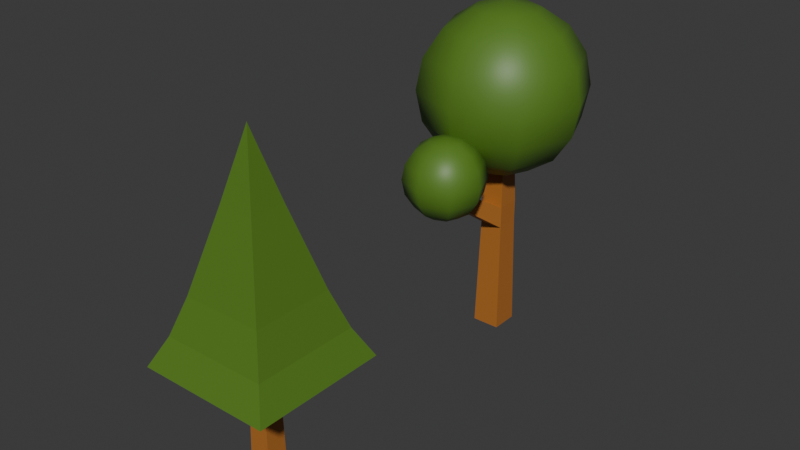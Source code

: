 # Source: Trees.blend  (saved by Blender 5.1.29; exported with 4.5.12 LTS)
import bpy
from mathutils import Matrix  # noqa: F401  (used for matrix-valued properties, if any)

bpy.ops.wm.read_factory_settings(use_empty=True)
scene = bpy.context.scene
scene.name = 'Scene'

# ---- collections
col_collection = bpy.data.collections.new('Collection'); scene.collection.children.link(col_collection)

# ---- materials (node trees are filled in below, after node groups)
mat_wood = bpy.data.materials.new('Wood')
mat_wood.alpha_threshold = 0.0
mat_wood.use_backface_culling_lightprobe_volume = False
mat_wood.roughness = 0.5
mat_wood.line_color = (0.0, 0.0, 0.0, 1.0)
mat_leaf = bpy.data.materials.new('Leaf')

# ---- material node trees
mat_wood.use_nodes = True; mat_wood.node_tree.nodes.clear()
_N = mat_wood.node_tree.nodes; _L = mat_wood.node_tree.links
n0 = _N.new('ShaderNodeOutputMaterial'); n0.name = 'Material Output'; n0.location = (200, 100)
n1 = _N.new('ShaderNodeBsdfPrincipled'); n1.name = 'Principled BSDF'; n1.location = (-200, 100)
n1.inputs[0].default_value = (0.4458, 0.1598, 0.02943, 1.0)
_L.new(n1.outputs[0], n0.inputs[0])
n0.is_active_output = True
mat_leaf.use_nodes = True; mat_leaf.node_tree.nodes.clear()
_N = mat_leaf.node_tree.nodes; _L = mat_leaf.node_tree.links
n0 = _N.new('ShaderNodeBsdfPrincipled'); n0.name = 'Principled BSDF'; n0.location = (-200, 100)
n0.inputs[0].default_value = (0.09421, 0.2071, 0.0203, 1.0)
n1 = _N.new('ShaderNodeOutputMaterial'); n1.name = 'Material Output'; n1.location = (200, 100)
_L.new(n0.outputs[0], n1.inputs[0])
n1.is_active_output = True

# ---- world
world_world = bpy.data.worlds.new('World'); scene.world = world_world
world_world.use_nodes = True; world_world.node_tree.nodes.clear()
_N = world_world.node_tree.nodes; _L = world_world.node_tree.links
n0 = _N.new('ShaderNodeOutputWorld'); n0.name = 'World Output'; n0.location = (200, 100)
n1 = _N.new('ShaderNodeBackground'); n1.name = 'Background'; n1.location = (-200, 100)
n1.inputs[0].default_value = (0.05088, 0.05088, 0.05088, 1.0)
_L.new(n1.outputs[0], n0.inputs[0])
n0.is_active_output = True
world_world.color = (0.05088, 0.05088, 0.05088)
world_world.sun_shadow_jitter_overblur = 0.0

# ---- meshes
me_cube = bpy.data.meshes.new('Cube')
me_cube.from_pydata([(0.2032, 0.2032, 1.0), (0.231, 0.2588, -1.0), (0.2032, -0.2032, 1.0), (0.231, -0.231, -1.0), (-0.2032, 0.2032, 1.0), (-0.2032, 0.2032, -1.0), (-0.2032, -0.2032, 1.0), (-0.2588, -0.231, -1.0), (0.1543, -0.1543, 2.78), (-0.1543, -0.1543, 2.78), (0.1543, 0.1543, 2.78), (-0.1543, 0.1543, 2.78), (-0.2032, 0.2032, 1.384), (0.2032, 0.2032, 1.384), (0.2032, -0.2032, 1.384), (-0.2032, -0.2032, 1.384), (-0.1818, -1.499, 1.942), (-0.3378, -1.499, 1.942), (-0.3378, -1.4, 2.128), (-0.1818, -1.4, 2.128), (0.0, 0.0, 4.921), (0.0, 1.033, 4.493), (0.0, 1.349, 4.019), (0.0, 1.46, 3.46), (0.0, 1.349, 2.901), (0.0, 1.033, 2.428), (0.0, 0.0, 2.0), (0.3952, 0.3952, 4.809), (0.7302, 0.7302, 4.493), (0.954, 0.954, 4.019), (1.033, 1.033, 3.46), (0.954, 0.954, 2.901), (0.7302, 0.7302, 2.428), (0.3952, 0.3952, 2.111), (0.5588, 0.0, 4.809), (1.033, 0.0, 4.493), (1.349, 0.0, 4.019), (1.46, 0.0, 3.46), (1.349, 0.0, 2.901), (1.033, 0.0, 2.428), (0.5588, 0.0, 2.111), (0.3952, -0.3952, 4.809), (0.7302, -0.7302, 4.493), (0.954, -0.954, 4.019), (1.033, -1.033, 3.46), (0.954, -0.954, 2.901), (0.7302, -0.7302, 2.428), (0.3952, -0.3952, 2.111), (0.0, -0.5588, 4.809), (0.0, -1.033, 4.493), (0.0, -1.349, 4.019), (0.0, -1.46, 3.46), (0.0, -1.349, 2.901), (0.0, -1.033, 2.428), (0.0, -0.5588, 2.111), (-0.3952, -0.3952, 4.809), (-0.7302, -0.7302, 4.493), (-0.954, -0.954, 4.019), (-1.033, -1.033, 3.46), (-0.954, -0.954, 2.901), (-0.7302, -0.7302, 2.428), (-0.3952, -0.3952, 2.111), (-0.5588, 0.0, 4.809), (-1.033, 0.0, 4.493), (-1.349, 0.0, 4.019), (-1.46, 0.0, 3.46), (-1.349, 0.0, 2.901), (-1.033, 0.0, 2.428), (-0.5588, 0.0, 2.111), (-0.3952, 0.3952, 4.809), (-0.7302, 0.7302, 4.493), (-0.954, 0.954, 4.019), (-1.033, 1.033, 3.46), (-0.954, 0.954, 2.901), (-0.7302, 0.7302, 2.428), (-0.3952, 0.3952, 2.111), (0.0, 0.5588, 4.809), (0.0, 0.5588, 2.111), (0.0, -1.55, 3.059), (0.0, -1.056, 2.855), (0.0, -0.9047, 2.628), (0.0, -0.8516, 2.361), (0.0, -0.9047, 2.094), (0.0, -1.056, 1.868), (0.0, -1.55, 1.663), (0.1889, -1.361, 3.006), (0.349, -1.201, 2.855), (0.456, -1.094, 2.628), (0.4936, -1.056, 2.361), (0.456, -1.094, 2.094), (0.349, -1.201, 1.868), (0.1889, -1.361, 1.716), (0.2671, -1.55, 3.006), (0.4936, -1.55, 2.855), (0.6449, -1.55, 2.628), (0.698, -1.55, 2.361), (0.6449, -1.55, 2.094), (0.4936, -1.55, 1.868), (0.2671, -1.55, 1.716), (0.1889, -1.738, 3.006), (0.349, -1.899, 2.855), (0.456, -2.006, 2.628), (0.4936, -2.043, 2.361), (0.456, -2.006, 2.094), (0.349, -1.899, 1.868), (0.1889, -1.738, 1.716), (0.0, -1.817, 3.006), (0.0, -2.043, 2.855), (0.0, -2.194, 2.628), (0.0, -2.248, 2.361), (0.0, -2.194, 2.094), (0.0, -2.043, 1.868), (0.0, -1.817, 1.716), (-0.1889, -1.738, 3.006), (-0.349, -1.899, 2.855), (-0.456, -2.006, 2.628), (-0.4936, -2.043, 2.361), (-0.456, -2.006, 2.094), (-0.349, -1.899, 1.868), (-0.1889, -1.738, 1.716), (-0.2671, -1.55, 3.006), (-0.4936, -1.55, 2.855), (-0.6449, -1.55, 2.628), (-0.698, -1.55, 2.361), (-0.6449, -1.55, 2.094), (-0.4936, -1.55, 1.868), (-0.2671, -1.55, 1.716), (-0.1889, -1.361, 3.006), (-0.349, -1.201, 2.855), (-0.456, -1.094, 2.628), (-0.4936, -1.056, 2.361), (-0.456, -1.094, 2.094), (-0.349, -1.201, 1.868), (-0.1889, -1.361, 1.716), (0.0, -1.282, 3.006), (0.0, -1.282, 1.716)], [], [(13, 12, 11, 10), (3, 2, 6, 7), (7, 6, 4, 5), (5, 1, 3, 7), (1, 0, 2, 3), (5, 4, 0, 1), (10, 11, 9, 8), (15, 14, 8, 9), (12, 15, 9, 11), (14, 13, 10, 8), (2, 0, 13, 14), (4, 6, 15, 12), (15, 6, 17, 18), (0, 4, 12, 13), (17, 16, 19, 18), (6, 2, 16, 17), (14, 15, 18, 19), (2, 14, 19, 16), (77, 25, 32, 33), (24, 23, 30, 31), (22, 21, 28, 29), (76, 20, 27), (26, 77, 33), (25, 24, 31, 32), (23, 22, 29, 30), (21, 76, 27, 28), (26, 33, 40), (32, 31, 38, 39), (30, 29, 36, 37), (28, 27, 34, 35), (33, 32, 39, 40), (31, 30, 37, 38), (29, 28, 35, 36), (27, 20, 34), (37, 36, 43, 44), (35, 34, 41, 42), (40, 39, 46, 47), (38, 37, 44, 45), (36, 35, 42, 43), (34, 20, 41), (26, 40, 47), (39, 38, 45, 46), (47, 46, 53, 54), (45, 44, 51, 52), (43, 42, 49, 50), (41, 20, 48), (26, 47, 54), (46, 45, 52, 53), (44, 43, 50, 51), (42, 41, 48, 49), (50, 49, 56, 57), (48, 20, 55), (26, 54, 61), (53, 52, 59, 60), (51, 50, 57, 58), (49, 48, 55, 56), (54, 53, 60, 61), (52, 51, 58, 59), (26, 61, 68), (60, 59, 66, 67), (58, 57, 64, 65), (56, 55, 62, 63), (61, 60, 67, 68), (59, 58, 65, 66), (57, 56, 63, 64), (55, 20, 62), (63, 62, 69, 70), (68, 67, 74, 75), (66, 65, 72, 73), (64, 63, 70, 71), (62, 20, 69), (26, 68, 75), (67, 66, 73, 74), (65, 64, 71, 72), (75, 74, 25, 77), (73, 72, 23, 24), (71, 70, 21, 22), (69, 20, 76), (26, 75, 77), (74, 73, 24, 25), (72, 71, 22, 23), (70, 69, 76, 21), (135, 83, 90, 91), (82, 81, 88, 89), (80, 79, 86, 87), (134, 78, 85), (84, 135, 91), (83, 82, 89, 90), (81, 80, 87, 88), (79, 134, 85, 86), (84, 91, 98), (90, 89, 96, 97), (88, 87, 94, 95), (86, 85, 92, 93), (91, 90, 97, 98), (89, 88, 95, 96), (87, 86, 93, 94), (85, 78, 92), (95, 94, 101, 102), (93, 92, 99, 100), (98, 97, 104, 105), (96, 95, 102, 103), (94, 93, 100, 101), (92, 78, 99), (84, 98, 105), (97, 96, 103, 104), (105, 104, 111, 112), (103, 102, 109, 110), (101, 100, 107, 108), (99, 78, 106), (84, 105, 112), (104, 103, 110, 111), (102, 101, 108, 109), (100, 99, 106, 107), (108, 107, 114, 115), (106, 78, 113), (84, 112, 119), (111, 110, 117, 118), (109, 108, 115, 116), (107, 106, 113, 114), (112, 111, 118, 119), (110, 109, 116, 117), (84, 119, 126), (118, 117, 124, 125), (116, 115, 122, 123), (114, 113, 120, 121), (119, 118, 125, 126), (117, 116, 123, 124), (115, 114, 121, 122), (113, 78, 120), (121, 120, 127, 128), (126, 125, 132, 133), (124, 123, 130, 131), (122, 121, 128, 129), (120, 78, 127), (84, 126, 133), (125, 124, 131, 132), (123, 122, 129, 130), (133, 132, 83, 135), (131, 130, 81, 82), (129, 128, 79, 80), (127, 78, 134), (84, 133, 135), (132, 131, 82, 83), (130, 129, 80, 81), (128, 127, 134, 79)])
me_cube.polygons.foreach_set('use_smooth', [0, 0, 0, 0, 0, 0, 0, 0, 0, 0, 0, 0, 0, 0, 0, 0, 0, 0, 1, 1, 1, 1, 1, 1, 1, 1, 1, 1, 1, 1, 1, 1, 1, 1, 1, 1, 1, 1, 1, 1, 1, 1, 1, 1, 1, 1, 1, 1, 1, 1, 1, 1, 1, 1, 1, 1, 1, 1, 1, 1, 1, 1, 1, 1, 1, 1, 1, 1, 1, 1, 1, 1, 1, 1, 1, 1, 1, 1, 1, 1, 1, 1, 1, 1, 1, 1, 1, 1, 1, 1, 1, 1, 1, 1, 1, 1, 1, 1, 1, 1, 1, 1, 1, 1, 1, 1, 1, 1, 1, 1, 1, 1, 1, 1, 1, 1, 1, 1, 1, 1, 1, 1, 1, 1, 1, 1, 1, 1, 1, 1, 1, 1, 1, 1, 1, 1, 1, 1, 1, 1, 1, 1, 1, 1, 1, 1])
me_cube.polygons.foreach_set('material_index', [0, 0, 0, 0, 0, 0, 0, 0, 0, 0, 0, 0, 0, 0, 0, 0, 0, 0, 1, 1, 1, 1, 1, 1, 1, 1, 1, 1, 1, 1, 1, 1, 1, 1, 1, 1, 1, 1, 1, 1, 1, 1, 1, 1, 1, 1, 1, 1, 1, 1, 1, 1, 1, 1, 1, 1, 1, 1, 1, 1, 1, 1, 1, 1, 1, 1, 1, 1, 1, 1, 1, 1, 1, 1, 1, 1, 1, 1, 1, 1, 1, 1, 1, 1, 1, 1, 1, 1, 1, 1, 1, 1, 1, 1, 1, 1, 1, 1, 1, 1, 1, 1, 1, 1, 1, 1, 1, 1, 1, 1, 1, 1, 1, 1, 1, 1, 1, 1, 1, 1, 1, 1, 1, 1, 1, 1, 1, 1, 1, 1, 1, 1, 1, 1, 1, 1, 1, 1, 1, 1, 1, 1, 1, 1, 1, 1])
_uv = me_cube.uv_layers.new(name='UVMap')
_uv.uv.foreach_set('vector', [0.625, 0.5, 0.625, 0.25, 0.625, 0.25, 0.625, 0.5, 0.375, 0.75, 0.625, 0.75, 0.625, 1.0, 0.375, 1.0, 0.375, 0.0, 0.625, 0.0, 0.625, 0.25, 0.375, 0.25, 0.125, 0.5, 0.375, 0.5, 0.375, 0.75, 0.125, 0.75, 0.375, 0.5, 0.625, 0.5, 0.625, 0.75, 0.375, 0.75, 0.375, 0.25, 0.625, 0.25, 0.625, 0.5, 0.375, 0.5, 0.625, 0.5, 0.875, 0.5, 0.875, 0.75, 0.625, 0.75, 0.625, 1.0, 0.625, 0.75, 0.625, 0.75, 0.625, 1.0, 0.625, 0.25, 0.625, 0.0, 0.625, 0.0, 0.625, 0.25, 0.625, 0.75, 0.625, 0.5, 0.625, 0.5, 0.625, 0.75, 0.625, 0.75, 0.625, 0.5, 0.625, 0.5, 0.625, 0.75, 0.625, 0.25, 0.625, 0.0, 0.625, 0.0, 0.625, 0.25, 0.625, 0.0, 0.625, 0.0, 0.625, 0.0, 0.625, 0.0, 0.625, 0.5, 0.625, 0.25, 0.625, 0.25, 0.625, 0.5, 0.625, 1.0, 0.625, 0.75, 0.625, 0.75, 0.625, 1.0, 0.625, 1.0, 0.625, 0.75, 0.625, 0.75, 0.625, 1.0, 0.625, 0.75, 0.625, 1.0, 0.625, 1.0, 0.625, 0.75, 0.625, 0.75, 0.625, 0.75, 0.625, 0.75, 0.625, 0.75, 0.75, 0.125, 0.75, 0.25, 0.625, 0.25, 0.625, 0.125, 0.75, 0.375, 0.75, 0.5, 0.625, 0.5, 0.625, 0.375, 0.75, 0.625, 0.75, 0.75, 0.625, 0.75, 0.625, 0.625, 0.75, 0.875, 0.6875, 1.0, 0.625, 0.875, 0.6875, 0.0, 0.75, 0.125, 0.625, 0.125, 0.75, 0.25, 0.75, 0.375, 0.625, 0.375, 0.625, 0.25, 0.75, 0.5, 0.75, 0.625, 0.625, 0.625, 0.625, 0.5, 0.75, 0.75, 0.75, 0.875, 0.625, 0.875, 0.625, 0.75, 0.5625, 0.0, 0.625, 0.125, 0.5, 0.125, 0.625, 0.25, 0.625, 0.375, 0.5, 0.375, 0.5, 0.25, 0.625, 0.5, 0.625, 0.625, 0.5, 0.625, 0.5, 0.5, 0.625, 0.75, 0.625, 0.875, 0.5, 0.875, 0.5, 0.75, 0.625, 0.125, 0.625, 0.25, 0.5, 0.25, 0.5, 0.125, 0.625, 0.375, 0.625, 0.5, 0.5, 0.5, 0.5, 0.375, 0.625, 0.625, 0.625, 0.75, 0.5, 0.75, 0.5, 0.625, 0.625, 0.875, 0.5625, 1.0, 0.5, 0.875, 0.5, 0.5, 0.5, 0.625, 0.375, 0.625, 0.375, 0.5, 0.5, 0.75, 0.5, 0.875, 0.375, 0.875, 0.375, 0.75, 0.5, 0.125, 0.5, 0.25, 0.375, 0.25, 0.375, 0.125, 0.5, 0.375, 0.5, 0.5, 0.375, 0.5, 0.375, 0.375, 0.5, 0.625, 0.5, 0.75, 0.375, 0.75, 0.375, 0.625, 0.5, 0.875, 0.4375, 1.0, 0.375, 0.875, 0.4375, 0.0, 0.5, 0.125, 0.375, 0.125, 0.5, 0.25, 0.5, 0.375, 0.375, 0.375, 0.375, 0.25, 0.375, 0.125, 0.375, 0.25, 0.25, 0.25, 0.25, 0.125, 0.375, 0.375, 0.375, 0.5, 0.25, 0.5, 0.25, 0.375, 0.375, 0.625, 0.375, 0.75, 0.25, 0.75, 0.25, 0.625, 0.375, 0.875, 0.3125, 1.0, 0.25, 0.875, 0.3125, 0.0, 0.375, 0.125, 0.25, 0.125, 0.375, 0.25, 0.375, 0.375, 0.25, 0.375, 0.25, 0.25, 0.375, 0.5, 0.375, 0.625, 0.25, 0.625, 0.25, 0.5, 0.375, 0.75, 0.375, 0.875, 0.25, 0.875, 0.25, 0.75, 0.25, 0.625, 0.25, 0.75, 0.125, 0.75, 0.125, 0.625, 0.25, 0.875, 0.1875, 1.0, 0.125, 0.875, 0.1875, 0.0, 0.25, 0.125, 0.125, 0.125, 0.25, 0.25, 0.25, 0.375, 0.125, 0.375, 0.125, 0.25, 0.25, 0.5, 0.25, 0.625, 0.125, 0.625, 0.125, 0.5, 0.25, 0.75, 0.25, 0.875, 0.125, 0.875, 0.125, 0.75, 0.25, 0.125, 0.25, 0.25, 0.125, 0.25, 0.125, 0.125, 0.25, 0.375, 0.25, 0.5, 0.125, 0.5, 0.125, 0.375, 0.0625, 0.0, 0.125, 0.125, 0.0, 0.125, 0.125, 0.25, 0.125, 0.375, 0.0, 0.375, 0.0, 0.25, 0.125, 0.5, 0.125, 0.625, 0.0, 0.625, 0.0, 0.5, 0.125, 0.75, 0.125, 0.875, 0.0, 0.875, 0.0, 0.75, 0.125, 0.125, 0.125, 0.25, 0.0, 0.25, 0.0, 0.125, 0.125, 0.375, 0.125, 0.5, 0.0, 0.5, 0.0, 0.375, 0.125, 0.625, 0.125, 0.75, 0.0, 0.75, 0.0, 0.625, 0.125, 0.875, 0.0625, 1.0, 0.0, 0.875, 1.0, 0.75, 1.0, 0.875, 0.875, 0.875, 0.875, 0.75, 1.0, 0.125, 1.0, 0.25, 0.875, 0.25, 0.875, 0.125, 1.0, 0.375, 1.0, 0.5, 0.875, 0.5, 0.875, 0.375, 1.0, 0.625, 1.0, 0.75, 0.875, 0.75, 0.875, 0.625, 1.0, 0.875, 0.9375, 1.0, 0.875, 0.875, 0.9375, 0.0, 1.0, 0.125, 0.875, 0.125, 1.0, 0.25, 1.0, 0.375, 0.875, 0.375, 0.875, 0.25, 1.0, 0.5, 1.0, 0.625, 0.875, 0.625, 0.875, 0.5, 0.875, 0.125, 0.875, 0.25, 0.75, 0.25, 0.75, 0.125, 0.875, 0.375, 0.875, 0.5, 0.75, 0.5, 0.75, 0.375, 0.875, 0.625, 0.875, 0.75, 0.75, 0.75, 0.75, 0.625, 0.875, 0.875, 0.8125, 1.0, 0.75, 0.875, 0.8125, 0.0, 0.875, 0.125, 0.75, 0.125, 0.875, 0.25, 0.875, 0.375, 0.75, 0.375, 0.75, 0.25, 0.875, 0.5, 0.875, 0.625, 0.75, 0.625, 0.75, 0.5, 0.875, 0.75, 0.875, 0.875, 0.75, 0.875, 0.75, 0.75, 0.75, 0.125, 0.75, 0.25, 0.625, 0.25, 0.625, 0.125, 0.75, 0.375, 0.75, 0.5, 0.625, 0.5, 0.625, 0.375, 0.75, 0.625, 0.75, 0.75, 0.625, 0.75, 0.625, 0.625, 0.75, 0.875, 0.6875, 1.0, 0.625, 0.875, 0.6875, 0.0, 0.75, 0.125, 0.625, 0.125, 0.75, 0.25, 0.75, 0.375, 0.625, 0.375, 0.625, 0.25, 0.75, 0.5, 0.75, 0.625, 0.625, 0.625, 0.625, 0.5, 0.75, 0.75, 0.75, 0.875, 0.625, 0.875, 0.625, 0.75, 0.5625, 0.0, 0.625, 0.125, 0.5, 0.125, 0.625, 0.25, 0.625, 0.375, 0.5, 0.375, 0.5, 0.25, 0.625, 0.5, 0.625, 0.625, 0.5, 0.625, 0.5, 0.5, 0.625, 0.75, 0.625, 0.875, 0.5, 0.875, 0.5, 0.75, 0.625, 0.125, 0.625, 0.25, 0.5, 0.25, 0.5, 0.125, 0.625, 0.375, 0.625, 0.5, 0.5, 0.5, 0.5, 0.375, 0.625, 0.625, 0.625, 0.75, 0.5, 0.75, 0.5, 0.625, 0.625, 0.875, 0.5625, 1.0, 0.5, 0.875, 0.5, 0.5, 0.5, 0.625, 0.375, 0.625, 0.375, 0.5, 0.5, 0.75, 0.5, 0.875, 0.375, 0.875, 0.375, 0.75, 0.5, 0.125, 0.5, 0.25, 0.375, 0.25, 0.375, 0.125, 0.5, 0.375, 0.5, 0.5, 0.375, 0.5, 0.375, 0.375, 0.5, 0.625, 0.5, 0.75, 0.375, 0.75, 0.375, 0.625, 0.5, 0.875, 0.4375, 1.0, 0.375, 0.875, 0.4375, 0.0, 0.5, 0.125, 0.375, 0.125, 0.5, 0.25, 0.5, 0.375, 0.375, 0.375, 0.375, 0.25, 0.375, 0.125, 0.375, 0.25, 0.25, 0.25, 0.25, 0.125, 0.375, 0.375, 0.375, 0.5, 0.25, 0.5, 0.25, 0.375, 0.375, 0.625, 0.375, 0.75, 0.25, 0.75, 0.25, 0.625, 0.375, 0.875, 0.3125, 1.0, 0.25, 0.875, 0.3125, 0.0, 0.375, 0.125, 0.25, 0.125, 0.375, 0.25, 0.375, 0.375, 0.25, 0.375, 0.25, 0.25, 0.375, 0.5, 0.375, 0.625, 0.25, 0.625, 0.25, 0.5, 0.375, 0.75, 0.375, 0.875, 0.25, 0.875, 0.25, 0.75, 0.25, 0.625, 0.25, 0.75, 0.125, 0.75, 0.125, 0.625, 0.25, 0.875, 0.1875, 1.0, 0.125, 0.875, 0.1875, 0.0, 0.25, 0.125, 0.125, 0.125, 0.25, 0.25, 0.25, 0.375, 0.125, 0.375, 0.125, 0.25, 0.25, 0.5, 0.25, 0.625, 0.125, 0.625, 0.125, 0.5, 0.25, 0.75, 0.25, 0.875, 0.125, 0.875, 0.125, 0.75, 0.25, 0.125, 0.25, 0.25, 0.125, 0.25, 0.125, 0.125, 0.25, 0.375, 0.25, 0.5, 0.125, 0.5, 0.125, 0.375, 0.0625, 0.0, 0.125, 0.125, 0.0, 0.125, 0.125, 0.25, 0.125, 0.375, 0.0, 0.375, 0.0, 0.25, 0.125, 0.5, 0.125, 0.625, 0.0, 0.625, 0.0, 0.5, 0.125, 0.75, 0.125, 0.875, 0.0, 0.875, 0.0, 0.75, 0.125, 0.125, 0.125, 0.25, 0.0, 0.25, 0.0, 0.125, 0.125, 0.375, 0.125, 0.5, 0.0, 0.5, 0.0, 0.375, 0.125, 0.625, 0.125, 0.75, 0.0, 0.75, 0.0, 0.625, 0.125, 0.875, 0.0625, 1.0, 0.0, 0.875, 1.0, 0.75, 1.0, 0.875, 0.875, 0.875, 0.875, 0.75, 1.0, 0.125, 1.0, 0.25, 0.875, 0.25, 0.875, 0.125, 1.0, 0.375, 1.0, 0.5, 0.875, 0.5, 0.875, 0.375, 1.0, 0.625, 1.0, 0.75, 0.875, 0.75, 0.875, 0.625, 1.0, 0.875, 0.9375, 1.0, 0.875, 0.875, 0.9375, 0.0, 1.0, 0.125, 0.875, 0.125, 1.0, 0.25, 1.0, 0.375, 0.875, 0.375, 0.875, 0.25, 1.0, 0.5, 1.0, 0.625, 0.875, 0.625, 0.875, 0.5, 0.875, 0.125, 0.875, 0.25, 0.75, 0.25, 0.75, 0.125, 0.875, 0.375, 0.875, 0.5, 0.75, 0.5, 0.75, 0.375, 0.875, 0.625, 0.875, 0.75, 0.75, 0.75, 0.75, 0.625, 0.875, 0.875, 0.8125, 1.0, 0.75, 0.875, 0.8125, 0.0, 0.875, 0.125, 0.75, 0.125, 0.875, 0.25, 0.875, 0.375, 0.75, 0.375, 0.75, 0.25, 0.875, 0.5, 0.875, 0.625, 0.75, 0.625, 0.75, 0.5, 0.875, 0.75, 0.875, 0.875, 0.75, 0.875, 0.75, 0.75])
me_cube.materials.append(mat_wood)
me_cube.materials.append(mat_leaf)
me_cube.use_mirror_vertex_groups = False
me_cube.update()
me_cube_002 = bpy.data.meshes.new('Cube.002')
me_cube_002.from_pydata([(-0.2228, -0.2228, -1.0), (-0.1519, -0.1519, 0.8104), (-0.2228, 0.2228, -1.0), (-0.1519, 0.1519, 0.8104), (0.2228, -0.2228, -1.0), (0.1519, -0.1519, 0.8104), (0.2228, 0.2228, -1.0), (0.1519, 0.1519, 0.8104), (-0.6723, 0.6723, 2.107), (0.6723, 0.6723, 2.107), (-0.6723, -0.6723, 2.107), (0.6723, -0.6723, 2.107), (-0.4938, -0.4938, 0.9234), (-0.4938, 0.4938, 0.9234), (0.4938, 0.4938, 0.9234), (0.4938, -0.4938, 0.9234), (-0.057, -0.057, 4.376), (-0.057, 0.057, 4.376), (0.057, 0.057, 4.376), (0.057, -0.057, 4.376), (-1.128, -1.128, 1.0), (-1.128, 1.128, 1.0), (1.128, 1.128, 1.0), (1.128, -1.128, 1.0), (-0.8841, -0.8841, 1.485), (-0.8841, 0.8841, 1.485), (0.8841, 0.8841, 1.485), (0.8841, -0.8841, 1.485), (-0.1812, -0.1812, -0.7273), (-0.1519, -0.1519, 0.7273), (-0.1519, 0.1519, 0.7273), (-0.1812, 0.1812, -0.7273), (0.1519, 0.1519, 0.7273), (0.1812, 0.1812, -0.7273), (0.1519, -0.1519, 0.7273), (0.1812, -0.1812, -0.7273), (0.2983, 0.2983, 3.452), (-0.2983, -0.2983, 3.452), (0.2983, -0.2983, 3.452), (-0.2983, 0.2983, 3.452), (0.0, 0.0, 4.601)], [], [(29, 1, 3, 30), (30, 3, 7, 32), (32, 7, 5, 34), (34, 5, 1, 29), (2, 6, 4, 0), (1, 5, 15, 12), (16, 19, 40), (3, 1, 12, 13), (39, 36, 9, 8), (38, 37, 10, 11), (12, 15, 23, 20), (8, 9, 26, 25), (11, 10, 24, 27), (13, 12, 20, 21), (7, 3, 13, 14), (36, 38, 11, 9), (37, 39, 8, 10), (5, 7, 14, 15), (21, 20, 24, 25), (20, 23, 27, 24), (22, 21, 25, 26), (23, 22, 26, 27), (14, 13, 21, 22), (9, 11, 27, 26), (10, 8, 25, 24), (15, 14, 22, 23), (4, 35, 28, 0), (35, 34, 29, 28), (6, 33, 35, 4), (33, 32, 34, 35), (2, 31, 33, 6), (31, 30, 32, 33), (0, 28, 31, 2), (28, 29, 30, 31), (16, 17, 39, 37), (18, 19, 38, 36), (19, 16, 37, 38), (17, 18, 36, 39), (18, 17, 40), (19, 18, 40), (17, 16, 40)])
me_cube_002.polygons.foreach_set('material_index', [0, 0, 0, 0, 0, 1, 1, 1, 1, 1, 1, 1, 1, 1, 1, 1, 1, 1, 1, 1, 1, 1, 1, 1, 1, 1, 0, 0, 0, 0, 0, 0, 0, 0, 1, 1, 1, 1, 1, 1, 1])
_uv = me_cube_002.uv_layers.new(name='UVMap')
_uv.uv.foreach_set('vector', [0.5417, 0.0, 0.625, 0.0, 0.625, 0.25, 0.5417, 0.25, 0.5417, 0.25, 0.625, 0.25, 0.625, 0.5, 0.5417, 0.5, 0.5417, 0.5, 0.625, 0.5, 0.625, 0.75, 0.5417, 0.75, 0.5417, 0.75, 0.625, 0.75, 0.625, 1.0, 0.5417, 1.0, 0.125, 0.5, 0.375, 0.5, 0.375, 0.75, 0.125, 0.75, 0.625, 1.0, 0.625, 0.75, 0.625, 0.75, 0.625, 1.0, 0.875, 0.75, 0.625, 0.75, 0.875, 0.75, 0.625, 0.25, 0.625, 0.0, 0.625, 0.0, 0.625, 0.25, 0.875, 0.5, 0.625, 0.5, 0.625, 0.5, 0.875, 0.5, 0.625, 0.75, 0.875, 0.75, 0.875, 0.75, 0.625, 0.75, 0.625, 1.0, 0.625, 0.75, 0.625, 0.75, 0.625, 1.0, 0.875, 0.5, 0.625, 0.5, 0.625, 0.5, 0.875, 0.5, 0.625, 0.75, 0.875, 0.75, 0.875, 0.75, 0.625, 0.75, 0.625, 0.25, 0.625, 0.0, 0.625, 0.0, 0.625, 0.25, 0.625, 0.5, 0.625, 0.25, 0.625, 0.25, 0.625, 0.5, 0.625, 0.5, 0.625, 0.75, 0.625, 0.75, 0.625, 0.5, 0.875, 0.75, 0.875, 0.5, 0.875, 0.5, 0.875, 0.75, 0.625, 0.75, 0.625, 0.5, 0.625, 0.5, 0.625, 0.75, 0.625, 0.25, 0.625, 0.0, 0.625, 0.007655, 0.625, 0.25, 0.625, 1.0, 0.625, 0.75, 0.625, 0.75, 0.625, 0.9923, 0.625, 0.5, 0.625, 0.25, 0.625, 0.25, 0.625, 0.5, 0.625, 0.75, 0.625, 0.5, 0.625, 0.5, 0.625, 0.75, 0.625, 0.5, 0.625, 0.25, 0.625, 0.25, 0.625, 0.5, 0.625, 0.5, 0.625, 0.75, 0.625, 0.75, 0.625, 0.5, 0.875, 0.75, 0.875, 0.5, 0.875, 0.5, 0.875, 0.75, 0.625, 0.75, 0.625, 0.5, 0.625, 0.5, 0.625, 0.75, 0.375, 0.75, 0.4583, 0.75, 0.4583, 1.0, 0.375, 1.0, 0.4583, 0.75, 0.5417, 0.75, 0.5417, 1.0, 0.4583, 1.0, 0.375, 0.5, 0.4583, 0.5, 0.4583, 0.75, 0.375, 0.75, 0.4583, 0.5, 0.5417, 0.5, 0.5417, 0.75, 0.4583, 0.75, 0.375, 0.25, 0.4583, 0.25, 0.4583, 0.5, 0.375, 0.5, 0.4583, 0.25, 0.5417, 0.25, 0.5417, 0.5, 0.4583, 0.5, 0.375, 0.0, 0.4583, 0.0, 0.4583, 0.25, 0.375, 0.25, 0.4583, 0.0, 0.5417, 0.0, 0.5417, 0.25, 0.4583, 0.25, 0.875, 0.75, 0.875, 0.5, 0.875, 0.5, 0.875, 0.75, 0.625, 0.5, 0.625, 0.75, 0.625, 0.75, 0.625, 0.5, 0.625, 0.75, 0.875, 0.75, 0.875, 0.75, 0.625, 0.75, 0.875, 0.5, 0.625, 0.5, 0.625, 0.5, 0.875, 0.5, 0.625, 0.5, 0.875, 0.5, 0.625, 0.5, 0.625, 0.75, 0.625, 0.5, 0.625, 0.75, 0.875, 0.5, 0.875, 0.75, 0.875, 0.5])
me_cube_002.materials.append(mat_wood)
me_cube_002.materials.append(mat_leaf)
me_cube_002.update()

# ---- objects
ob_tree2 = bpy.data.objects.new('Tree2', me_cube)
ob_tree1 = bpy.data.objects.new('Tree1', me_cube_002)

# ---- transforms, parenting, visibility, modifiers, constraints
ob_tree2.location = (0.0, 2.638, 1.0)
ob_tree2.lock_rotations_4d = False
ob_tree2.empty_display_type = 'ARROWS'
ob_tree2.lineart.crease_threshold = 0.0
ob_tree1.location = (0.0, -3.035, 1.0)

# ---- collection membership
col_collection.objects.link(ob_tree2)
col_collection.objects.link(ob_tree1)

# ---- scene / render settings (as saved in the file)
scene.frame_start = 1; scene.frame_end = 250; scene.frame_set(1)
scene.render.engine = 'BLENDER_EEVEE_NEXT'
scene.render.bake_bias = 0.0
scene.render.bake_samples = 0
scene.cycles.sampling_pattern = 'TABULATED_SOBOL'
scene.eevee.use_volume_custom_range = False
bpy.context.view_layer.update()

# ---- added for rendering (the .blend has no active camera and no usable light): camera, sun
cam_auto = bpy.data.cameras.new('AutoCamera')
cam_auto.lens = 50.0
cam_auto.sensor_width = 36.0
cam_auto.clip_end = 1000.0
ob_auto_camera = bpy.data.objects.new('AutoCamera', cam_auto)
scene.collection.objects.link(ob_auto_camera)
ob_auto_camera.location = (9.78454, -11.774, 10.7879)
ob_auto_camera.rotation_euler = (1.09748, -7.21219e-08, 0.694738)
scene.camera = ob_auto_camera
light_auto_sun = bpy.data.lights.new('AutoSun', 'SUN')
light_auto_sun.energy = 3.0
light_auto_sun.angle = 0.0523599
ob_auto_sun = bpy.data.objects.new('AutoSun', light_auto_sun)
scene.collection.objects.link(ob_auto_sun)
ob_auto_sun.rotation_euler = (0.872665, 0.174533, 0.523599)
bpy.context.view_layer.update()

